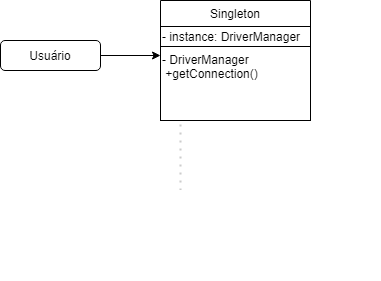

The diagram above was exported from draw.io. Its source (the exported page's mxGraphModel, read from the mxfile embedded in the PNG):
<mxGraphModel dx="827" dy="452" grid="1" gridSize="10" guides="1" tooltips="1" connect="1" arrows="1" fold="1" page="1" pageScale="1" pageWidth="827" pageHeight="1169" math="0" shadow="0">
  <root>
    <mxCell id="0" />
    <mxCell id="1" parent="0" />
    <mxCell id="o7F0e3LRUwkOa61DHdit-4" style="edgeStyle=orthogonalEdgeStyle;rounded=0;orthogonalLoop=1;jettySize=auto;html=1;exitX=1;exitY=0.5;exitDx=0;exitDy=0;" edge="1" parent="1" source="o7F0e3LRUwkOa61DHdit-2">
      <mxGeometry relative="1" as="geometry">
        <mxPoint x="530" y="425" as="targetPoint" />
      </mxGeometry>
    </mxCell>
    <mxCell id="o7F0e3LRUwkOa61DHdit-2" value="" style="rounded=1;whiteSpace=wrap;html=1;" vertex="1" parent="1">
      <mxGeometry x="370" y="410" width="100" height="30" as="geometry" />
    </mxCell>
    <mxCell id="o7F0e3LRUwkOa61DHdit-3" value="Usuário" style="text;html=1;strokeColor=none;fillColor=none;align=center;verticalAlign=middle;whiteSpace=wrap;rounded=0;" vertex="1" parent="1">
      <mxGeometry x="400" y="415" width="40" height="20" as="geometry" />
    </mxCell>
    <mxCell id="o7F0e3LRUwkOa61DHdit-10" value="Singleton" style="swimlane;fontStyle=0;childLayout=stackLayout;horizontal=1;startSize=26;horizontalStack=0;resizeParent=1;resizeParentMax=0;resizeLast=0;collapsible=1;marginBottom=0;" vertex="1" parent="1">
      <mxGeometry x="530" y="370" width="150" height="120" as="geometry" />
    </mxCell>
    <mxCell id="o7F0e3LRUwkOa61DHdit-19" value="- instance: DriverManager" style="text;html=1;align=left;verticalAlign=middle;whiteSpace=wrap;rounded=0;strokeColor=#000000;fillColor=#ffffff;" vertex="1" parent="o7F0e3LRUwkOa61DHdit-10">
      <mxGeometry y="26" width="150" height="20" as="geometry" />
    </mxCell>
    <mxCell id="o7F0e3LRUwkOa61DHdit-15" value="- DriverManager&lt;br&gt;&amp;nbsp;+getConnection()" style="whiteSpace=wrap;html=1;aspect=fixed;align=left;verticalAlign=top;" vertex="1" parent="o7F0e3LRUwkOa61DHdit-10">
      <mxGeometry y="46" width="150" height="74" as="geometry" />
    </mxCell>
    <mxCell id="o7F0e3LRUwkOa61DHdit-22" value="" style="endArrow=none;dashed=1;html=1;dashPattern=1 3;strokeWidth=2;strokeColor=#CCCCCC;" edge="1" parent="1">
      <mxGeometry width="50" height="50" relative="1" as="geometry">
        <mxPoint x="550" y="560" as="sourcePoint" />
        <mxPoint x="550" y="490" as="targetPoint" />
        <Array as="points">
          <mxPoint x="550" y="530" />
        </Array>
      </mxGeometry>
    </mxCell>
    <mxCell id="o7F0e3LRUwkOa61DHdit-23" value="" style="swimlane;startSize=0;align=left;verticalAlign=top;rounded=0;swimlaneLine=0;swimlaneFillColor=none;shadow=0;sketch=0;glass=0;strokeColor=#FFFFFF;" vertex="1" parent="1">
      <mxGeometry x="530" y="560" width="220" height="90" as="geometry" />
    </mxCell>
    <mxCell id="o7F0e3LRUwkOa61DHdit-24" value="Após utilizarmos o padrão Singleton&lt;br&gt;para manter todas as variáveis de&lt;br&gt;cadastro em private final, utilizamos&lt;br&gt;novamente na busca de usuário,&lt;br&gt;o único lugar que tem acesso a&lt;br&gt;essas informações." style="text;html=1;align=center;verticalAlign=middle;resizable=0;points=[];autosize=1;fontColor=#FFFFFF;" vertex="1" parent="o7F0e3LRUwkOa61DHdit-23">
      <mxGeometry x="5" width="210" height="90" as="geometry" />
    </mxCell>
  </root>
</mxGraphModel>